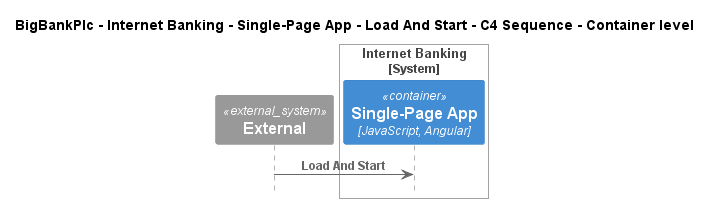

The diagram above was rendered by PlantUML. Its source (embedded in the PNG):
@startuml
!pragma layout smetana
!include ..\..\..\..\..\..\..\.c4s\C4_Sequence.puml

title BigBankPlc - Internet Banking - Single-Page App - Load And Start - C4 Sequence - Container level

System_Ext(C4InterFlow.SoftwareSystems.ExternalSystem, "External", "")

System_Boundary(BigBankPlc.SoftwareSystems.InternetBanking, "Internet Banking")
    Container(BigBankPlc.SoftwareSystems.InternetBanking.Containers.SinglePageApp, "Single-Page App", "JavaScript, Angular", "Provides all the Internet banking functionality to customers via their web browser")
Boundary_End()

Rel(C4InterFlow.SoftwareSystems.ExternalSystem, BigBankPlc.SoftwareSystems.InternetBanking.Containers.SinglePageApp, "Load And Start")


@enduml